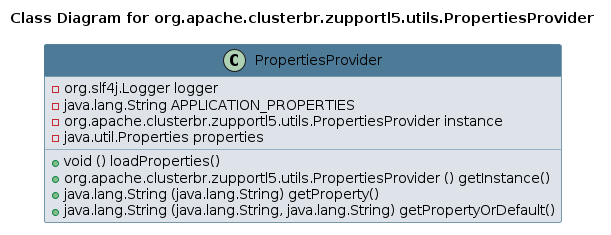

The diagram above was rendered by PlantUML. Its source (embedded in the PNG):
@startuml 
skinparam class { 
 BackgroundColor #DEE3E9 
 ArrowColor #4D7A97 
 BorderColor #4D7A97 
}
left to right direction 
title Class Diagram for org.apache.clusterbr.zupportl5.utils.PropertiesProvider
skinparam titleBackgroundColor White
skinparam classHeaderBackgroundColor #4D7A97 
skinparam stereotypeCBackgroundColor #F8981D 

class PropertiesProvider {
 - org.slf4j.Logger logger
 - java.lang.String APPLICATION_PROPERTIES
 - org.apache.clusterbr.zupportl5.utils.PropertiesProvider instance
 - java.util.Properties properties
 + void () loadProperties()
 + org.apache.clusterbr.zupportl5.utils.PropertiesProvider () getInstance()
 + java.lang.String (java.lang.String) getProperty()
 + java.lang.String (java.lang.String, java.lang.String) getPropertyOrDefault()
}
@enduml